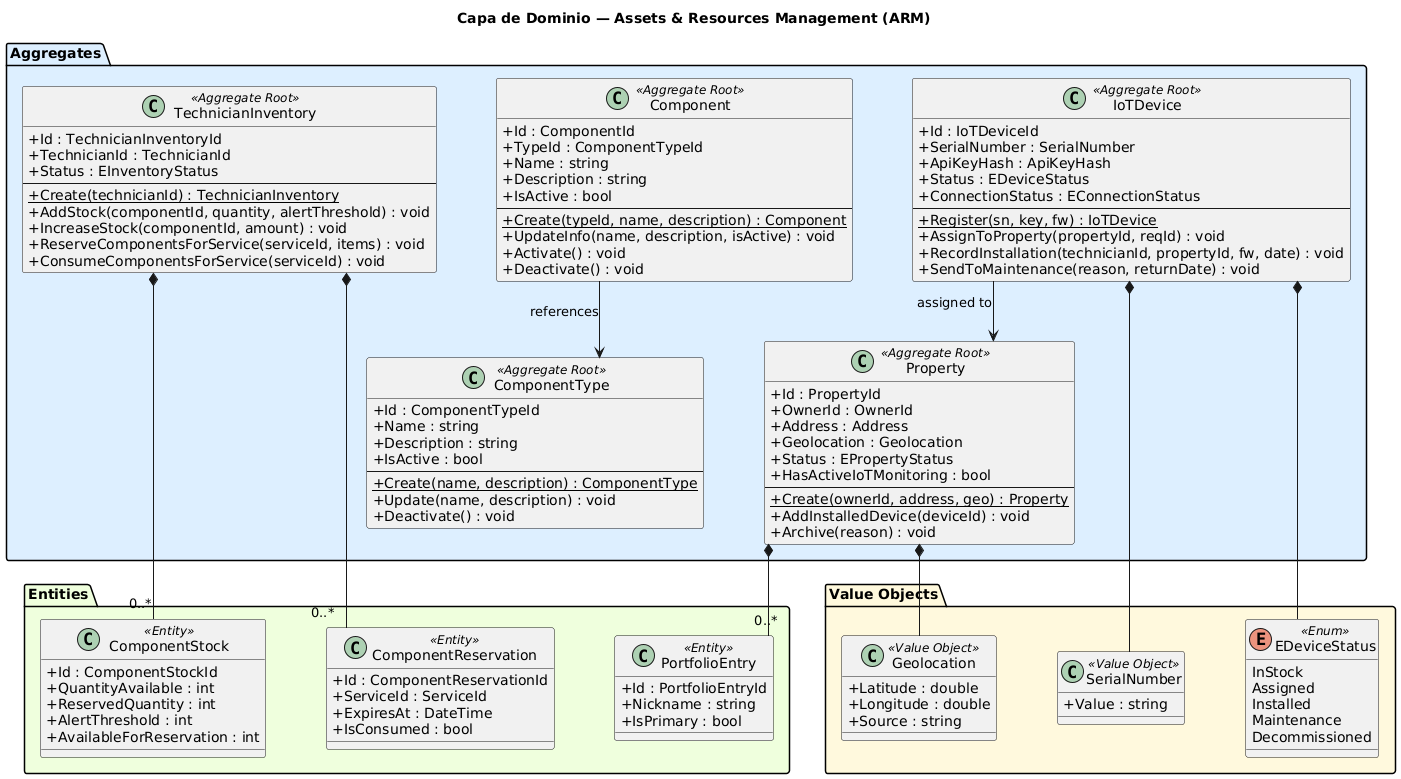

The diagram above was rendered by PlantUML. Its source (embedded in the PNG):
@startuml
' Configuración visual para mejorar legibilidad
skinparam classAttributeIconSize 0
skinparam linetype ortho
skinparam shadowing false
skinparam roundcorner 5
skinparam nodesep 60
skinparam ranksep 60

title Capa de Dominio — Assets & Resources Management (ARM)

package "Aggregates" #DDEEFF {

  class ComponentType <<Aggregate Root>> {
    + Id : ComponentTypeId
    + Name : string
    + Description : string
    + IsActive : bool
    --
    + {static} Create(name, description) : ComponentType
    + Update(name, description) : void
    + Deactivate() : void
  }

  class Component <<Aggregate Root>> {
    + Id : ComponentId
    + TypeId : ComponentTypeId
    + Name : string
    + Description : string
    + IsActive : bool
    --
    + {static} Create(typeId, name, description) : Component
    + UpdateInfo(name, description, isActive) : void
    + Activate() : void
    + Deactivate() : void
  }

  class TechnicianInventory <<Aggregate Root>> {
    + Id : TechnicianInventoryId
    + TechnicianId : TechnicianId
    + Status : EInventoryStatus
    --
    + {static} Create(technicianId) : TechnicianInventory
    + AddStock(componentId, quantity, alertThreshold) : void
    + IncreaseStock(componentId, amount) : void
    + ReserveComponentsForService(serviceId, items) : void
    + ConsumeComponentsForService(serviceId) : void
  }

  class Property <<Aggregate Root>> {
    + Id : PropertyId
    + OwnerId : OwnerId
    + Address : Address
    + Geolocation : Geolocation
    + Status : EPropertyStatus
    + HasActiveIoTMonitoring : bool
    --
    + {static} Create(ownerId, address, geo) : Property
    + AddInstalledDevice(deviceId) : void
    + Archive(reason) : void
  }

  class IoTDevice <<Aggregate Root>> {
    + Id : IoTDeviceId
    + SerialNumber : SerialNumber
    + ApiKeyHash : ApiKeyHash
    + Status : EDeviceStatus
    + ConnectionStatus : EConnectionStatus
    --
    + {static} Register(sn, key, fw) : IoTDevice
    + AssignToProperty(propertyId, reqId) : void
    + RecordInstallation(technicianId, propertyId, fw, date) : void
    + SendToMaintenance(reason, returnDate) : void
  }
}

package "Entities" #EEFFDD {
  class ComponentStock <<Entity>> {
    + Id : ComponentStockId
    + QuantityAvailable : int
    + ReservedQuantity : int
    + AlertThreshold : int
    + AvailableForReservation : int
  }

  class ComponentReservation <<Entity>> {
    + Id : ComponentReservationId
    + ServiceId : ServiceId
    + ExpiresAt : DateTime
    + IsConsumed : bool
  }
  
  class PortfolioEntry <<Entity>> {
    + Id : PortfolioEntryId
    + Nickname : string
    + IsPrimary : bool
  }
}

package "Value Objects" #FFF8DC {
  class Geolocation <<Value Object>> {
    + Latitude : double
    + Longitude : double
    + Source : string
  }
  class SerialNumber <<Value Object>> {
    + Value : string
  }
  enum EDeviceStatus <<Enum>> {
    InStock
    Assigned
    Installed
    Maintenance
    Decommissioned
  }
}

' Relaciones de composición
TechnicianInventory *-- "0..*" ComponentStock
TechnicianInventory *-- "0..*" ComponentReservation
Property *-- "0..*" PortfolioEntry
IoTDevice *-- EDeviceStatus
IoTDevice *-- SerialNumber
Property *-- Geolocation

' Relaciones entre Aggregates
Component --> ComponentType : references
IoTDevice --> Property : assigned to
@enduml